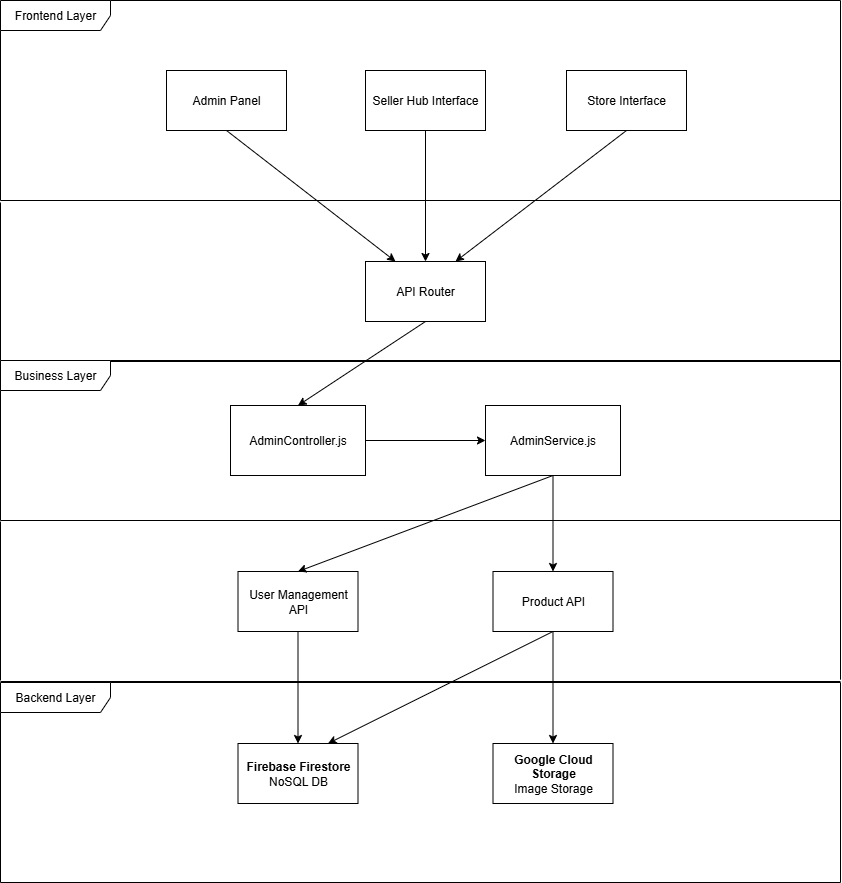

The diagram above was exported from draw.io. Its source (the exported page's mxGraphModel, read from the mxfile embedded in the PNG):
<mxGraphModel dx="1426" dy="743" grid="1" gridSize="10" guides="1" tooltips="1" connect="1" arrows="1" fold="1" page="1" pageScale="1" pageWidth="850" pageHeight="1100" math="0" shadow="0">
  <root>
    <mxCell id="0" />
    <mxCell id="1" parent="0" />
    <mxCell id="ZwBfMuDbNtJ5RuQTK9rW-1" value="Frontend Layer" style="shape=umlFrame;whiteSpace=wrap;html=1;pointerEvents=0;width=110;height=30;" vertex="1" parent="1">
      <mxGeometry x="4" y="9" width="840" height="200" as="geometry" />
    </mxCell>
    <mxCell id="ZwBfMuDbNtJ5RuQTK9rW-4" value="Store Interface" style="rounded=0;whiteSpace=wrap;html=1;" vertex="1" parent="1">
      <mxGeometry x="570" y="79" width="120" height="60" as="geometry" />
    </mxCell>
    <mxCell id="ZwBfMuDbNtJ5RuQTK9rW-5" value="Admin Panel" style="rounded=0;whiteSpace=wrap;html=1;" vertex="1" parent="1">
      <mxGeometry x="170" y="79" width="120" height="60" as="geometry" />
    </mxCell>
    <mxCell id="ZwBfMuDbNtJ5RuQTK9rW-6" value="Seller Hub Interface" style="rounded=0;whiteSpace=wrap;html=1;" vertex="1" parent="1">
      <mxGeometry x="369" y="79" width="120" height="60" as="geometry" />
    </mxCell>
    <mxCell id="ZwBfMuDbNtJ5RuQTK9rW-8" value="" style="endArrow=none;html=1;rounded=0;exitX=0;exitY=1.005;exitDx=0;exitDy=0;exitPerimeter=0;" edge="1" parent="1">
      <mxGeometry width="50" height="50" relative="1" as="geometry">
        <mxPoint x="4" y="211" as="sourcePoint" />
        <mxPoint x="4" y="370" as="targetPoint" />
      </mxGeometry>
    </mxCell>
    <mxCell id="ZwBfMuDbNtJ5RuQTK9rW-9" value="" style="endArrow=none;html=1;rounded=0;" edge="1" parent="1">
      <mxGeometry width="50" height="50" relative="1" as="geometry">
        <mxPoint x="4" y="370" as="sourcePoint" />
        <mxPoint x="844" y="370" as="targetPoint" />
      </mxGeometry>
    </mxCell>
    <mxCell id="ZwBfMuDbNtJ5RuQTK9rW-10" value="" style="endArrow=none;html=1;rounded=0;exitX=1;exitY=0.995;exitDx=0;exitDy=0;exitPerimeter=0;entryX=1;entryY=-0.005;entryDx=0;entryDy=0;entryPerimeter=0;" edge="1" parent="1">
      <mxGeometry width="50" height="50" relative="1" as="geometry">
        <mxPoint x="844" y="209" as="sourcePoint" />
        <mxPoint x="844" y="369.20000000000005" as="targetPoint" />
      </mxGeometry>
    </mxCell>
    <mxCell id="ZwBfMuDbNtJ5RuQTK9rW-11" value="API Router" style="rounded=0;whiteSpace=wrap;html=1;" vertex="1" parent="1">
      <mxGeometry x="369" y="270" width="120" height="60" as="geometry" />
    </mxCell>
    <mxCell id="ZwBfMuDbNtJ5RuQTK9rW-18" value="Business Layer" style="shape=umlFrame;whiteSpace=wrap;html=1;pointerEvents=0;width=110;height=30;" vertex="1" parent="1">
      <mxGeometry x="4" y="369" width="840" height="160" as="geometry" />
    </mxCell>
    <mxCell id="ZwBfMuDbNtJ5RuQTK9rW-19" value="AdminController.js" style="rounded=0;whiteSpace=wrap;html=1;" vertex="1" parent="1">
      <mxGeometry x="234" y="414" width="135" height="70" as="geometry" />
    </mxCell>
    <mxCell id="ZwBfMuDbNtJ5RuQTK9rW-21" value="Backend Layer" style="shape=umlFrame;whiteSpace=wrap;html=1;pointerEvents=0;width=110;height=30;" vertex="1" parent="1">
      <mxGeometry x="4" y="691" width="840" height="200" as="geometry" />
    </mxCell>
    <mxCell id="ZwBfMuDbNtJ5RuQTK9rW-22" value="&lt;b&gt;Firebase Firestore&lt;/b&gt;&lt;div&gt;NoSQL DB&lt;/div&gt;" style="rounded=0;whiteSpace=wrap;html=1;" vertex="1" parent="1">
      <mxGeometry x="241.5" y="752" width="120" height="60" as="geometry" />
    </mxCell>
    <mxCell id="ZwBfMuDbNtJ5RuQTK9rW-25" value="" style="endArrow=classic;html=1;rounded=0;exitX=0.5;exitY=1;exitDx=0;exitDy=0;entryX=0.25;entryY=0;entryDx=0;entryDy=0;" edge="1" parent="1" source="ZwBfMuDbNtJ5RuQTK9rW-5" target="ZwBfMuDbNtJ5RuQTK9rW-11">
      <mxGeometry width="50" height="50" relative="1" as="geometry">
        <mxPoint x="400" y="360" as="sourcePoint" />
        <mxPoint x="450" y="310" as="targetPoint" />
      </mxGeometry>
    </mxCell>
    <mxCell id="ZwBfMuDbNtJ5RuQTK9rW-26" value="" style="endArrow=classic;html=1;rounded=0;exitX=0.5;exitY=1;exitDx=0;exitDy=0;entryX=0.5;entryY=0;entryDx=0;entryDy=0;" edge="1" parent="1" source="ZwBfMuDbNtJ5RuQTK9rW-6" target="ZwBfMuDbNtJ5RuQTK9rW-11">
      <mxGeometry width="50" height="50" relative="1" as="geometry">
        <mxPoint x="400" y="360" as="sourcePoint" />
        <mxPoint x="450" y="310" as="targetPoint" />
      </mxGeometry>
    </mxCell>
    <mxCell id="ZwBfMuDbNtJ5RuQTK9rW-27" value="" style="endArrow=classic;html=1;rounded=0;exitX=0.5;exitY=1;exitDx=0;exitDy=0;entryX=0.75;entryY=0;entryDx=0;entryDy=0;" edge="1" parent="1" source="ZwBfMuDbNtJ5RuQTK9rW-4" target="ZwBfMuDbNtJ5RuQTK9rW-11">
      <mxGeometry width="50" height="50" relative="1" as="geometry">
        <mxPoint x="400" y="360" as="sourcePoint" />
        <mxPoint x="450" y="310" as="targetPoint" />
      </mxGeometry>
    </mxCell>
    <mxCell id="ZwBfMuDbNtJ5RuQTK9rW-28" value="AdminService.js" style="rounded=0;whiteSpace=wrap;html=1;" vertex="1" parent="1">
      <mxGeometry x="489" y="414" width="135" height="70" as="geometry" />
    </mxCell>
    <mxCell id="ZwBfMuDbNtJ5RuQTK9rW-29" value="" style="endArrow=classic;html=1;rounded=0;exitX=0.5;exitY=1;exitDx=0;exitDy=0;entryX=0.5;entryY=0;entryDx=0;entryDy=0;" edge="1" parent="1" source="ZwBfMuDbNtJ5RuQTK9rW-11" target="ZwBfMuDbNtJ5RuQTK9rW-19">
      <mxGeometry width="50" height="50" relative="1" as="geometry">
        <mxPoint x="400" y="460" as="sourcePoint" />
        <mxPoint x="450" y="410" as="targetPoint" />
      </mxGeometry>
    </mxCell>
    <mxCell id="ZwBfMuDbNtJ5RuQTK9rW-30" value="" style="endArrow=classic;html=1;rounded=0;exitX=1;exitY=0.5;exitDx=0;exitDy=0;entryX=0;entryY=0.5;entryDx=0;entryDy=0;" edge="1" parent="1" source="ZwBfMuDbNtJ5RuQTK9rW-19" target="ZwBfMuDbNtJ5RuQTK9rW-28">
      <mxGeometry width="50" height="50" relative="1" as="geometry">
        <mxPoint x="400" y="460" as="sourcePoint" />
        <mxPoint x="450" y="410" as="targetPoint" />
      </mxGeometry>
    </mxCell>
    <mxCell id="ZwBfMuDbNtJ5RuQTK9rW-31" value="" style="endArrow=none;html=1;rounded=0;exitX=0;exitY=1.005;exitDx=0;exitDy=0;exitPerimeter=0;" edge="1" parent="1">
      <mxGeometry width="50" height="50" relative="1" as="geometry">
        <mxPoint x="4" y="530" as="sourcePoint" />
        <mxPoint x="4" y="689" as="targetPoint" />
      </mxGeometry>
    </mxCell>
    <mxCell id="ZwBfMuDbNtJ5RuQTK9rW-32" value="" style="endArrow=none;html=1;rounded=0;" edge="1" parent="1">
      <mxGeometry width="50" height="50" relative="1" as="geometry">
        <mxPoint x="4" y="690" as="sourcePoint" />
        <mxPoint x="844" y="690" as="targetPoint" />
      </mxGeometry>
    </mxCell>
    <mxCell id="ZwBfMuDbNtJ5RuQTK9rW-33" value="" style="endArrow=none;html=1;rounded=0;exitX=1;exitY=0.995;exitDx=0;exitDy=0;exitPerimeter=0;entryX=1;entryY=-0.005;entryDx=0;entryDy=0;entryPerimeter=0;" edge="1" parent="1">
      <mxGeometry width="50" height="50" relative="1" as="geometry">
        <mxPoint x="844" y="528" as="sourcePoint" />
        <mxPoint x="844" y="688.2" as="targetPoint" />
      </mxGeometry>
    </mxCell>
    <mxCell id="ZwBfMuDbNtJ5RuQTK9rW-34" value="User Management API" style="rounded=0;whiteSpace=wrap;html=1;" vertex="1" parent="1">
      <mxGeometry x="241.5" y="580" width="120" height="60" as="geometry" />
    </mxCell>
    <mxCell id="ZwBfMuDbNtJ5RuQTK9rW-35" value="Product API" style="rounded=0;whiteSpace=wrap;html=1;" vertex="1" parent="1">
      <mxGeometry x="496.5" y="580" width="120" height="60" as="geometry" />
    </mxCell>
    <mxCell id="ZwBfMuDbNtJ5RuQTK9rW-36" value="" style="endArrow=classic;html=1;rounded=0;exitX=0.5;exitY=1;exitDx=0;exitDy=0;entryX=0.5;entryY=0;entryDx=0;entryDy=0;" edge="1" parent="1" source="ZwBfMuDbNtJ5RuQTK9rW-28" target="ZwBfMuDbNtJ5RuQTK9rW-35">
      <mxGeometry width="50" height="50" relative="1" as="geometry">
        <mxPoint x="400" y="570" as="sourcePoint" />
        <mxPoint x="450" y="520" as="targetPoint" />
      </mxGeometry>
    </mxCell>
    <mxCell id="ZwBfMuDbNtJ5RuQTK9rW-37" value="" style="endArrow=classic;html=1;rounded=0;exitX=0.5;exitY=1;exitDx=0;exitDy=0;entryX=0.5;entryY=0;entryDx=0;entryDy=0;" edge="1" parent="1" source="ZwBfMuDbNtJ5RuQTK9rW-28" target="ZwBfMuDbNtJ5RuQTK9rW-34">
      <mxGeometry width="50" height="50" relative="1" as="geometry">
        <mxPoint x="400" y="570" as="sourcePoint" />
        <mxPoint x="200" y="560" as="targetPoint" />
      </mxGeometry>
    </mxCell>
    <mxCell id="ZwBfMuDbNtJ5RuQTK9rW-39" value="&lt;b&gt;Google Cloud Storage&lt;/b&gt;&lt;div&gt;Image Storage&lt;/div&gt;" style="rounded=0;whiteSpace=wrap;html=1;" vertex="1" parent="1">
      <mxGeometry x="496.5" y="752" width="120" height="60" as="geometry" />
    </mxCell>
    <mxCell id="ZwBfMuDbNtJ5RuQTK9rW-40" value="" style="endArrow=classic;html=1;rounded=0;exitX=0.5;exitY=1;exitDx=0;exitDy=0;entryX=0.5;entryY=0;entryDx=0;entryDy=0;" edge="1" parent="1" source="ZwBfMuDbNtJ5RuQTK9rW-34" target="ZwBfMuDbNtJ5RuQTK9rW-22">
      <mxGeometry width="50" height="50" relative="1" as="geometry">
        <mxPoint x="400" y="710" as="sourcePoint" />
        <mxPoint x="450" y="660" as="targetPoint" />
      </mxGeometry>
    </mxCell>
    <mxCell id="ZwBfMuDbNtJ5RuQTK9rW-41" value="" style="endArrow=classic;html=1;rounded=0;exitX=0.5;exitY=1;exitDx=0;exitDy=0;entryX=0.75;entryY=0;entryDx=0;entryDy=0;" edge="1" parent="1" source="ZwBfMuDbNtJ5RuQTK9rW-35" target="ZwBfMuDbNtJ5RuQTK9rW-22">
      <mxGeometry width="50" height="50" relative="1" as="geometry">
        <mxPoint x="400" y="710" as="sourcePoint" />
        <mxPoint x="450" y="660" as="targetPoint" />
      </mxGeometry>
    </mxCell>
    <mxCell id="ZwBfMuDbNtJ5RuQTK9rW-42" value="" style="endArrow=classic;html=1;rounded=0;exitX=0.5;exitY=1;exitDx=0;exitDy=0;entryX=0.5;entryY=0;entryDx=0;entryDy=0;" edge="1" parent="1" source="ZwBfMuDbNtJ5RuQTK9rW-35" target="ZwBfMuDbNtJ5RuQTK9rW-39">
      <mxGeometry width="50" height="50" relative="1" as="geometry">
        <mxPoint x="400" y="710" as="sourcePoint" />
        <mxPoint x="450" y="660" as="targetPoint" />
      </mxGeometry>
    </mxCell>
  </root>
</mxGraphModel>